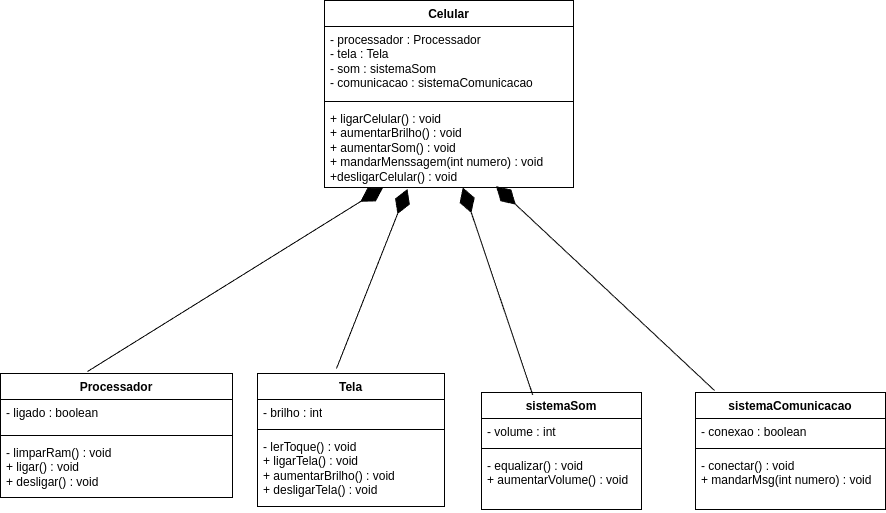

The diagram above was exported from draw.io. Its source (the exported page's mxGraphModel, read from the mxfile embedded in the PNG):
<mxGraphModel dx="1674" dy="1279" grid="0" gridSize="10" guides="1" tooltips="1" connect="1" arrows="1" fold="1" page="0" pageScale="1" pageWidth="827" pageHeight="1169" math="0" shadow="0">
  <root>
    <mxCell id="0" />
    <mxCell id="1" parent="0" />
    <mxCell id="2rFTCKU9RlIOf70IKBi_-1" value="Celular&lt;div&gt;&lt;br&gt;&lt;/div&gt;" style="swimlane;fontStyle=1;align=center;verticalAlign=top;childLayout=stackLayout;horizontal=1;startSize=26;horizontalStack=0;resizeParent=1;resizeParentMax=0;resizeLast=0;collapsible=1;marginBottom=0;whiteSpace=wrap;html=1;" parent="1" vertex="1">
      <mxGeometry x="-77" y="-652" width="249" height="187" as="geometry" />
    </mxCell>
    <mxCell id="2rFTCKU9RlIOf70IKBi_-2" value="- processador : Processador&lt;div&gt;- tela : Tela&lt;/div&gt;&lt;div&gt;&lt;span style=&quot;background-color: transparent; color: light-dark(rgb(0, 0, 0), rgb(255, 255, 255));&quot;&gt;- som : sistemaSom&lt;/span&gt;&lt;/div&gt;&lt;div&gt;- comunicacao : sistemaComunicacao&lt;/div&gt;" style="text;strokeColor=none;fillColor=none;align=left;verticalAlign=top;spacingLeft=4;spacingRight=4;overflow=hidden;rotatable=0;points=[[0,0.5],[1,0.5]];portConstraint=eastwest;whiteSpace=wrap;html=1;" parent="2rFTCKU9RlIOf70IKBi_-1" vertex="1">
      <mxGeometry y="26" width="249" height="71" as="geometry" />
    </mxCell>
    <mxCell id="2rFTCKU9RlIOf70IKBi_-3" value="" style="line;strokeWidth=1;fillColor=none;align=left;verticalAlign=middle;spacingTop=-1;spacingLeft=3;spacingRight=3;rotatable=0;labelPosition=right;points=[];portConstraint=eastwest;strokeColor=inherit;" parent="2rFTCKU9RlIOf70IKBi_-1" vertex="1">
      <mxGeometry y="97" width="249" height="8" as="geometry" />
    </mxCell>
    <mxCell id="2rFTCKU9RlIOf70IKBi_-4" value="+ ligarCelular() : void&lt;div&gt;+ aumentarBrilho() : void&lt;/div&gt;&lt;div&gt;+ aumentarSom() : void&lt;/div&gt;&lt;div&gt;+ mandarMenssagem(int numero) : void&lt;/div&gt;&lt;div&gt;+desligarCelular() : void&lt;/div&gt;" style="text;strokeColor=none;fillColor=none;align=left;verticalAlign=top;spacingLeft=4;spacingRight=4;overflow=hidden;rotatable=0;points=[[0,0.5],[1,0.5]];portConstraint=eastwest;whiteSpace=wrap;html=1;" parent="2rFTCKU9RlIOf70IKBi_-1" vertex="1">
      <mxGeometry y="105" width="249" height="82" as="geometry" />
    </mxCell>
    <mxCell id="2rFTCKU9RlIOf70IKBi_-5" value="Processador" style="swimlane;fontStyle=1;align=center;verticalAlign=top;childLayout=stackLayout;horizontal=1;startSize=26;horizontalStack=0;resizeParent=1;resizeParentMax=0;resizeLast=0;collapsible=1;marginBottom=0;whiteSpace=wrap;html=1;" parent="1" vertex="1">
      <mxGeometry x="-401" y="-279" width="232" height="124" as="geometry" />
    </mxCell>
    <mxCell id="2rFTCKU9RlIOf70IKBi_-6" value="- ligado : boolean" style="text;strokeColor=none;fillColor=none;align=left;verticalAlign=top;spacingLeft=4;spacingRight=4;overflow=hidden;rotatable=0;points=[[0,0.5],[1,0.5]];portConstraint=eastwest;whiteSpace=wrap;html=1;" parent="2rFTCKU9RlIOf70IKBi_-5" vertex="1">
      <mxGeometry y="26" width="232" height="32" as="geometry" />
    </mxCell>
    <mxCell id="2rFTCKU9RlIOf70IKBi_-7" value="" style="line;strokeWidth=1;fillColor=none;align=left;verticalAlign=middle;spacingTop=-1;spacingLeft=3;spacingRight=3;rotatable=0;labelPosition=right;points=[];portConstraint=eastwest;strokeColor=inherit;" parent="2rFTCKU9RlIOf70IKBi_-5" vertex="1">
      <mxGeometry y="58" width="232" height="8" as="geometry" />
    </mxCell>
    <mxCell id="2rFTCKU9RlIOf70IKBi_-8" value="- limparRam() : void&lt;div&gt;+ ligar() : void&lt;/div&gt;&lt;div&gt;+ desligar() : void&lt;/div&gt;" style="text;strokeColor=none;fillColor=none;align=left;verticalAlign=top;spacingLeft=4;spacingRight=4;overflow=hidden;rotatable=0;points=[[0,0.5],[1,0.5]];portConstraint=eastwest;whiteSpace=wrap;html=1;" parent="2rFTCKU9RlIOf70IKBi_-5" vertex="1">
      <mxGeometry y="66" width="232" height="58" as="geometry" />
    </mxCell>
    <mxCell id="2rFTCKU9RlIOf70IKBi_-22" value="" style="endArrow=diamondThin;endFill=1;endSize=24;html=1;rounded=0;fontSize=12;curved=1;" parent="2rFTCKU9RlIOf70IKBi_-5" target="2rFTCKU9RlIOf70IKBi_-4" edge="1">
      <mxGeometry width="160" relative="1" as="geometry">
        <mxPoint x="87" y="-2" as="sourcePoint" />
        <mxPoint x="247" y="-2" as="targetPoint" />
      </mxGeometry>
    </mxCell>
    <mxCell id="2rFTCKU9RlIOf70IKBi_-9" value="Tela" style="swimlane;fontStyle=1;align=center;verticalAlign=top;childLayout=stackLayout;horizontal=1;startSize=26;horizontalStack=0;resizeParent=1;resizeParentMax=0;resizeLast=0;collapsible=1;marginBottom=0;whiteSpace=wrap;html=1;" parent="1" vertex="1">
      <mxGeometry x="-144" y="-279" width="187" height="133" as="geometry" />
    </mxCell>
    <mxCell id="2rFTCKU9RlIOf70IKBi_-10" value="- brilho : int" style="text;strokeColor=none;fillColor=none;align=left;verticalAlign=top;spacingLeft=4;spacingRight=4;overflow=hidden;rotatable=0;points=[[0,0.5],[1,0.5]];portConstraint=eastwest;whiteSpace=wrap;html=1;" parent="2rFTCKU9RlIOf70IKBi_-9" vertex="1">
      <mxGeometry y="26" width="187" height="26" as="geometry" />
    </mxCell>
    <mxCell id="2rFTCKU9RlIOf70IKBi_-11" value="" style="line;strokeWidth=1;fillColor=none;align=left;verticalAlign=middle;spacingTop=-1;spacingLeft=3;spacingRight=3;rotatable=0;labelPosition=right;points=[];portConstraint=eastwest;strokeColor=inherit;" parent="2rFTCKU9RlIOf70IKBi_-9" vertex="1">
      <mxGeometry y="52" width="187" height="8" as="geometry" />
    </mxCell>
    <mxCell id="2rFTCKU9RlIOf70IKBi_-23" value="" style="endArrow=diamondThin;endFill=1;endSize=24;html=1;rounded=0;fontSize=12;curved=1;entryX=0.333;entryY=1.018;entryDx=0;entryDy=0;entryPerimeter=0;" parent="2rFTCKU9RlIOf70IKBi_-9" target="2rFTCKU9RlIOf70IKBi_-4" edge="1">
      <mxGeometry width="160" relative="1" as="geometry">
        <mxPoint x="79" y="-5" as="sourcePoint" />
        <mxPoint x="239" y="-5" as="targetPoint" />
        <Array as="points" />
      </mxGeometry>
    </mxCell>
    <mxCell id="2rFTCKU9RlIOf70IKBi_-12" value="&lt;div&gt;- lerToque() : void&lt;/div&gt;&lt;div&gt;+ ligarTela() : void&lt;/div&gt;&lt;div&gt;+ aumentarBrilho() : void&lt;/div&gt;&lt;div&gt;+ desligarTela() : void&lt;/div&gt;" style="text;strokeColor=none;fillColor=none;align=left;verticalAlign=top;spacingLeft=4;spacingRight=4;overflow=hidden;rotatable=0;points=[[0,0.5],[1,0.5]];portConstraint=eastwest;whiteSpace=wrap;html=1;" parent="2rFTCKU9RlIOf70IKBi_-9" vertex="1">
      <mxGeometry y="60" width="187" height="73" as="geometry" />
    </mxCell>
    <mxCell id="2rFTCKU9RlIOf70IKBi_-13" value="sistemaSom" style="swimlane;fontStyle=1;align=center;verticalAlign=top;childLayout=stackLayout;horizontal=1;startSize=26;horizontalStack=0;resizeParent=1;resizeParentMax=0;resizeLast=0;collapsible=1;marginBottom=0;whiteSpace=wrap;html=1;" parent="1" vertex="1">
      <mxGeometry x="80" y="-260" width="160" height="117" as="geometry" />
    </mxCell>
    <mxCell id="2rFTCKU9RlIOf70IKBi_-14" value="- volume : int" style="text;strokeColor=none;fillColor=none;align=left;verticalAlign=top;spacingLeft=4;spacingRight=4;overflow=hidden;rotatable=0;points=[[0,0.5],[1,0.5]];portConstraint=eastwest;whiteSpace=wrap;html=1;" parent="2rFTCKU9RlIOf70IKBi_-13" vertex="1">
      <mxGeometry y="26" width="160" height="26" as="geometry" />
    </mxCell>
    <mxCell id="2rFTCKU9RlIOf70IKBi_-15" value="" style="line;strokeWidth=1;fillColor=none;align=left;verticalAlign=middle;spacingTop=-1;spacingLeft=3;spacingRight=3;rotatable=0;labelPosition=right;points=[];portConstraint=eastwest;strokeColor=inherit;" parent="2rFTCKU9RlIOf70IKBi_-13" vertex="1">
      <mxGeometry y="52" width="160" height="8" as="geometry" />
    </mxCell>
    <mxCell id="2rFTCKU9RlIOf70IKBi_-16" value="&lt;div&gt;- equalizar() : void&lt;/div&gt;&lt;div&gt;+ aumentarVolume() : void&lt;/div&gt;" style="text;strokeColor=none;fillColor=none;align=left;verticalAlign=top;spacingLeft=4;spacingRight=4;overflow=hidden;rotatable=0;points=[[0,0.5],[1,0.5]];portConstraint=eastwest;whiteSpace=wrap;html=1;" parent="2rFTCKU9RlIOf70IKBi_-13" vertex="1">
      <mxGeometry y="60" width="160" height="57" as="geometry" />
    </mxCell>
    <mxCell id="2rFTCKU9RlIOf70IKBi_-17" value="sistemaComunicacao" style="swimlane;fontStyle=1;align=center;verticalAlign=top;childLayout=stackLayout;horizontal=1;startSize=26;horizontalStack=0;resizeParent=1;resizeParentMax=0;resizeLast=0;collapsible=1;marginBottom=0;whiteSpace=wrap;html=1;" parent="1" vertex="1">
      <mxGeometry x="294" y="-260" width="190" height="117" as="geometry" />
    </mxCell>
    <mxCell id="2rFTCKU9RlIOf70IKBi_-18" value="- conexao : boolean" style="text;strokeColor=none;fillColor=none;align=left;verticalAlign=top;spacingLeft=4;spacingRight=4;overflow=hidden;rotatable=0;points=[[0,0.5],[1,0.5]];portConstraint=eastwest;whiteSpace=wrap;html=1;" parent="2rFTCKU9RlIOf70IKBi_-17" vertex="1">
      <mxGeometry y="26" width="190" height="26" as="geometry" />
    </mxCell>
    <mxCell id="2rFTCKU9RlIOf70IKBi_-19" value="" style="line;strokeWidth=1;fillColor=none;align=left;verticalAlign=middle;spacingTop=-1;spacingLeft=3;spacingRight=3;rotatable=0;labelPosition=right;points=[];portConstraint=eastwest;strokeColor=inherit;" parent="2rFTCKU9RlIOf70IKBi_-17" vertex="1">
      <mxGeometry y="52" width="190" height="8" as="geometry" />
    </mxCell>
    <mxCell id="2rFTCKU9RlIOf70IKBi_-20" value="- conectar() : void&lt;div&gt;+ mandarMsg(int numero) : void&lt;/div&gt;" style="text;strokeColor=none;fillColor=none;align=left;verticalAlign=top;spacingLeft=4;spacingRight=4;overflow=hidden;rotatable=0;points=[[0,0.5],[1,0.5]];portConstraint=eastwest;whiteSpace=wrap;html=1;" parent="2rFTCKU9RlIOf70IKBi_-17" vertex="1">
      <mxGeometry y="60" width="190" height="57" as="geometry" />
    </mxCell>
    <mxCell id="2rFTCKU9RlIOf70IKBi_-25" value="" style="endArrow=diamondThin;endFill=1;endSize=24;html=1;rounded=0;fontSize=12;curved=1;entryX=0.689;entryY=0.984;entryDx=0;entryDy=0;entryPerimeter=0;" parent="2rFTCKU9RlIOf70IKBi_-17" target="2rFTCKU9RlIOf70IKBi_-4" edge="1">
      <mxGeometry width="160" relative="1" as="geometry">
        <mxPoint x="19" y="-2" as="sourcePoint" />
        <mxPoint x="179" y="-2" as="targetPoint" />
      </mxGeometry>
    </mxCell>
    <mxCell id="2rFTCKU9RlIOf70IKBi_-26" value="" style="endArrow=diamondThin;endFill=1;endSize=24;html=1;rounded=0;fontSize=12;curved=1;exitX=0.32;exitY=0.02;exitDx=0;exitDy=0;exitPerimeter=0;" parent="1" source="2rFTCKU9RlIOf70IKBi_-13" target="2rFTCKU9RlIOf70IKBi_-4" edge="1">
      <mxGeometry width="160" relative="1" as="geometry">
        <mxPoint x="135" y="-266" as="sourcePoint" />
        <mxPoint x="100" y="-461" as="targetPoint" />
      </mxGeometry>
    </mxCell>
  </root>
</mxGraphModel>